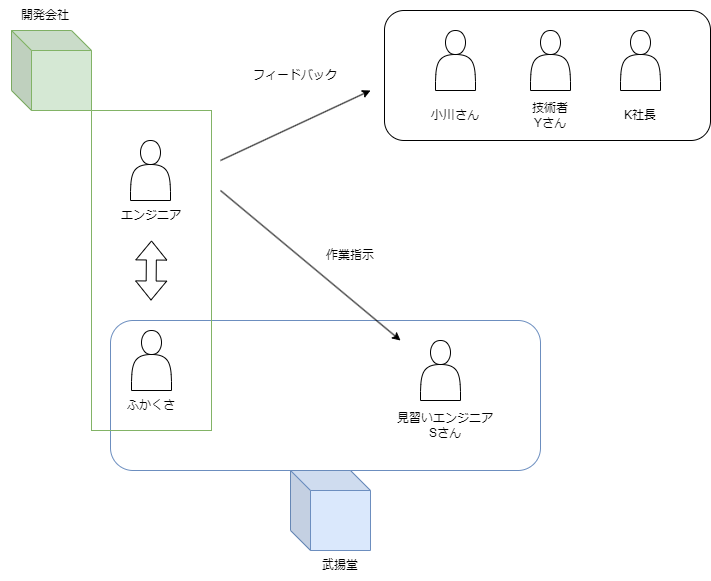

The diagram above was exported from draw.io. Its source (the exported page's mxGraphModel, read from the mxfile embedded in the PNG):
<mxGraphModel dx="880" dy="654" grid="1" gridSize="10" guides="1" tooltips="1" connect="1" arrows="1" fold="1" page="1" pageScale="1" pageWidth="827" pageHeight="1169" math="0" shadow="0">
  <root>
    <mxCell id="0" />
    <mxCell id="1" parent="0" />
    <mxCell id="Q0Q4ASfPmtK4dNOpTsf1-19" value="" style="rounded=1;whiteSpace=wrap;html=1;fillColor=none;strokeColor=#6c8ebf;" vertex="1" parent="1">
      <mxGeometry x="140" y="330" width="430" height="150" as="geometry" />
    </mxCell>
    <mxCell id="Q0Q4ASfPmtK4dNOpTsf1-6" value="" style="rounded=0;whiteSpace=wrap;html=1;fillColor=none;strokeColor=#82b366;" vertex="1" parent="1">
      <mxGeometry x="121" y="120" width="120" height="320" as="geometry" />
    </mxCell>
    <mxCell id="Q0Q4ASfPmtK4dNOpTsf1-1" value="" style="shape=actor;whiteSpace=wrap;html=1;" vertex="1" parent="1">
      <mxGeometry x="161" y="340" width="40" height="60" as="geometry" />
    </mxCell>
    <mxCell id="Q0Q4ASfPmtK4dNOpTsf1-2" value="ふかくさ" style="text;html=1;strokeColor=none;fillColor=none;align=center;verticalAlign=middle;whiteSpace=wrap;rounded=0;" vertex="1" parent="1">
      <mxGeometry x="151" y="400" width="60" height="30" as="geometry" />
    </mxCell>
    <mxCell id="Q0Q4ASfPmtK4dNOpTsf1-3" value="" style="shape=actor;whiteSpace=wrap;html=1;" vertex="1" parent="1">
      <mxGeometry x="160" y="150" width="40" height="60" as="geometry" />
    </mxCell>
    <mxCell id="Q0Q4ASfPmtK4dNOpTsf1-4" value="エンジニア" style="text;html=1;strokeColor=none;fillColor=none;align=center;verticalAlign=middle;whiteSpace=wrap;rounded=0;" vertex="1" parent="1">
      <mxGeometry x="141" y="210" width="80" height="30" as="geometry" />
    </mxCell>
    <mxCell id="Q0Q4ASfPmtK4dNOpTsf1-5" value="" style="shape=flexArrow;endArrow=classic;startArrow=classic;html=1;rounded=0;" edge="1" parent="1">
      <mxGeometry width="100" height="100" relative="1" as="geometry">
        <mxPoint x="180.5" y="310" as="sourcePoint" />
        <mxPoint x="181" y="250" as="targetPoint" />
      </mxGeometry>
    </mxCell>
    <mxCell id="Q0Q4ASfPmtK4dNOpTsf1-7" value="" style="shape=cube;whiteSpace=wrap;html=1;boundedLbl=1;backgroundOutline=1;darkOpacity=0.05;darkOpacity2=0.1;fillColor=#d5e8d4;size=20;strokeColor=#82b366;" vertex="1" parent="1">
      <mxGeometry x="41" y="40" width="80" height="80" as="geometry" />
    </mxCell>
    <mxCell id="Q0Q4ASfPmtK4dNOpTsf1-8" value="" style="shape=cube;whiteSpace=wrap;html=1;boundedLbl=1;backgroundOutline=1;darkOpacity=0.05;darkOpacity2=0.1;fillColor=#dae8fc;size=20;strokeColor=#6c8ebf;" vertex="1" parent="1">
      <mxGeometry x="320" y="480" width="80" height="80" as="geometry" />
    </mxCell>
    <mxCell id="Q0Q4ASfPmtK4dNOpTsf1-9" value="武揚堂" style="text;html=1;strokeColor=none;fillColor=none;align=center;verticalAlign=middle;whiteSpace=wrap;rounded=0;" vertex="1" parent="1">
      <mxGeometry x="340" y="560" width="60" height="30" as="geometry" />
    </mxCell>
    <mxCell id="Q0Q4ASfPmtK4dNOpTsf1-10" value="開発会社" style="text;html=1;strokeColor=none;fillColor=none;align=center;verticalAlign=middle;whiteSpace=wrap;rounded=0;" vertex="1" parent="1">
      <mxGeometry x="30" y="10" width="90" height="30" as="geometry" />
    </mxCell>
    <mxCell id="Q0Q4ASfPmtK4dNOpTsf1-11" value="" style="shape=actor;whiteSpace=wrap;html=1;" vertex="1" parent="1">
      <mxGeometry x="450" y="350" width="40" height="60" as="geometry" />
    </mxCell>
    <mxCell id="Q0Q4ASfPmtK4dNOpTsf1-12" value="見習いエンジニア&lt;br&gt;Sさん" style="text;html=1;strokeColor=none;fillColor=none;align=center;verticalAlign=middle;whiteSpace=wrap;rounded=0;" vertex="1" parent="1">
      <mxGeometry x="400" y="420" width="150" height="30" as="geometry" />
    </mxCell>
    <mxCell id="Q0Q4ASfPmtK4dNOpTsf1-13" value="" style="endArrow=classic;html=1;rounded=0;" edge="1" parent="1">
      <mxGeometry width="50" height="50" relative="1" as="geometry">
        <mxPoint x="250" y="200" as="sourcePoint" />
        <mxPoint x="430" y="350" as="targetPoint" />
      </mxGeometry>
    </mxCell>
    <mxCell id="Q0Q4ASfPmtK4dNOpTsf1-14" value="作業指示" style="text;html=1;strokeColor=none;fillColor=none;align=center;verticalAlign=middle;whiteSpace=wrap;rounded=0;" vertex="1" parent="1">
      <mxGeometry x="350" y="250" width="60" height="30" as="geometry" />
    </mxCell>
    <mxCell id="Q0Q4ASfPmtK4dNOpTsf1-15" value="" style="endArrow=classic;html=1;rounded=0;" edge="1" parent="1">
      <mxGeometry width="50" height="50" relative="1" as="geometry">
        <mxPoint x="250" y="170" as="sourcePoint" />
        <mxPoint x="400" y="100" as="targetPoint" />
      </mxGeometry>
    </mxCell>
    <mxCell id="Q0Q4ASfPmtK4dNOpTsf1-16" value="" style="shape=actor;whiteSpace=wrap;html=1;" vertex="1" parent="1">
      <mxGeometry x="465" y="40" width="40" height="60" as="geometry" />
    </mxCell>
    <mxCell id="Q0Q4ASfPmtK4dNOpTsf1-17" value="" style="shape=actor;whiteSpace=wrap;html=1;" vertex="1" parent="1">
      <mxGeometry x="560" y="40" width="40" height="60" as="geometry" />
    </mxCell>
    <mxCell id="Q0Q4ASfPmtK4dNOpTsf1-18" value="" style="shape=actor;whiteSpace=wrap;html=1;" vertex="1" parent="1">
      <mxGeometry x="650" y="40" width="40" height="60" as="geometry" />
    </mxCell>
    <mxCell id="Q0Q4ASfPmtK4dNOpTsf1-20" value="フィードバック" style="text;html=1;strokeColor=none;fillColor=none;align=center;verticalAlign=middle;whiteSpace=wrap;rounded=0;" vertex="1" parent="1">
      <mxGeometry x="280" y="70" width="90" height="30" as="geometry" />
    </mxCell>
    <mxCell id="Q0Q4ASfPmtK4dNOpTsf1-21" value="" style="rounded=1;whiteSpace=wrap;html=1;fillColor=none;" vertex="1" parent="1">
      <mxGeometry x="414" y="20" width="326" height="130" as="geometry" />
    </mxCell>
    <mxCell id="Q0Q4ASfPmtK4dNOpTsf1-22" value="小川さん" style="text;html=1;strokeColor=none;fillColor=none;align=center;verticalAlign=middle;whiteSpace=wrap;rounded=0;" vertex="1" parent="1">
      <mxGeometry x="455" y="110" width="60" height="30" as="geometry" />
    </mxCell>
    <mxCell id="Q0Q4ASfPmtK4dNOpTsf1-23" value="技術者&lt;br&gt;Yさん" style="text;html=1;strokeColor=none;fillColor=none;align=center;verticalAlign=middle;whiteSpace=wrap;rounded=0;" vertex="1" parent="1">
      <mxGeometry x="550" y="110" width="60" height="30" as="geometry" />
    </mxCell>
    <mxCell id="Q0Q4ASfPmtK4dNOpTsf1-24" value="K社長" style="text;html=1;strokeColor=none;fillColor=none;align=center;verticalAlign=middle;whiteSpace=wrap;rounded=0;" vertex="1" parent="1">
      <mxGeometry x="640" y="110" width="60" height="30" as="geometry" />
    </mxCell>
  </root>
</mxGraphModel>